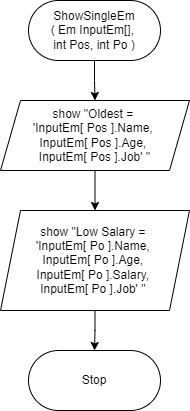

The diagram above was exported from draw.io. Its source (the exported page's mxGraphModel, read from the mxfile embedded in the PNG):
<mxGraphModel dx="702" dy="857" grid="1" gridSize="10" guides="1" tooltips="1" connect="1" arrows="1" fold="1" page="1" pageScale="1" pageWidth="850" pageHeight="1100" math="0" shadow="0">
  <root>
    <mxCell id="0" />
    <mxCell id="1" parent="0" />
    <mxCell id="IY0bE-PHYtSj_eQkyfgU-2" style="edgeStyle=orthogonalEdgeStyle;rounded=0;orthogonalLoop=1;jettySize=auto;html=1;entryX=0.5;entryY=0;entryDx=0;entryDy=0;" parent="1" source="pUE8bTCsfptYEc9JViU1-1" target="IY0bE-PHYtSj_eQkyfgU-1" edge="1">
      <mxGeometry relative="1" as="geometry" />
    </mxCell>
    <mxCell id="pUE8bTCsfptYEc9JViU1-1" value="ShowSingleEm&lt;br&gt;( Em InputEm[], &lt;br&gt;int Pos, int Po )" style="rounded=1;whiteSpace=wrap;html=1;arcSize=50;" parent="1" vertex="1">
      <mxGeometry x="359" y="70" width="132" height="60" as="geometry" />
    </mxCell>
    <mxCell id="IY0bE-PHYtSj_eQkyfgU-4" value="" style="edgeStyle=orthogonalEdgeStyle;rounded=0;orthogonalLoop=1;jettySize=auto;html=1;" parent="1" source="IY0bE-PHYtSj_eQkyfgU-1" target="IY0bE-PHYtSj_eQkyfgU-3" edge="1">
      <mxGeometry relative="1" as="geometry" />
    </mxCell>
    <mxCell id="IY0bE-PHYtSj_eQkyfgU-1" value="show &quot;Oldest = &lt;br&gt;'InputEm[ Pos ].Name, &lt;br&gt;InputEm[ Pos ].Age, &lt;br&gt;InputEm[ Pos ].Job' &quot;" style="shape=parallelogram;perimeter=parallelogramPerimeter;whiteSpace=wrap;html=1;fixedSize=1;" parent="1" vertex="1">
      <mxGeometry x="331" y="170" width="189" height="70" as="geometry" />
    </mxCell>
    <mxCell id="IY0bE-PHYtSj_eQkyfgU-7" style="edgeStyle=orthogonalEdgeStyle;rounded=0;orthogonalLoop=1;jettySize=auto;html=1;entryX=0.5;entryY=0;entryDx=0;entryDy=0;" parent="1" source="IY0bE-PHYtSj_eQkyfgU-3" target="IY0bE-PHYtSj_eQkyfgU-6" edge="1">
      <mxGeometry relative="1" as="geometry" />
    </mxCell>
    <mxCell id="IY0bE-PHYtSj_eQkyfgU-3" value="show&amp;nbsp;&quot;Low Salary = &lt;br&gt;'InputEm[ Po ].Name, &lt;br&gt;InputEm[ Po ].Age, &lt;br&gt;InputEm[ Po ].Salary, &lt;br&gt;InputEm[ Po ].Job' &quot;&amp;nbsp;" style="shape=parallelogram;perimeter=parallelogramPerimeter;whiteSpace=wrap;html=1;fixedSize=1;" parent="1" vertex="1">
      <mxGeometry x="331" y="280" width="189" height="100" as="geometry" />
    </mxCell>
    <mxCell id="IY0bE-PHYtSj_eQkyfgU-6" value="Stop" style="rounded=1;whiteSpace=wrap;html=1;arcSize=50;" parent="1" vertex="1">
      <mxGeometry x="359" y="420" width="132" height="60" as="geometry" />
    </mxCell>
  </root>
</mxGraphModel>